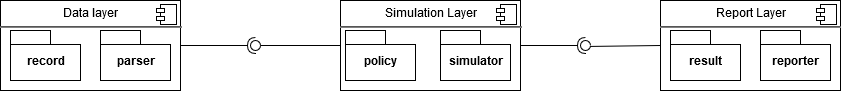

The diagram above was exported from draw.io. Its source (the exported page's mxGraphModel, read from the mxfile embedded in the PNG):
<mxGraphModel dx="1220" dy="691" grid="1" gridSize="10" guides="1" tooltips="1" connect="1" arrows="1" fold="1" page="1" pageScale="1" pageWidth="850" pageHeight="1100" math="0" shadow="0">
  <root>
    <mxCell id="0" />
    <mxCell id="1" parent="0" />
    <mxCell id="2" value="&lt;p style=&quot;margin: 0px ; margin-top: 6px ; text-align: center&quot;&gt;Data layer&lt;br&gt;&lt;/p&gt;&lt;hr&gt;" style="align=left;overflow=fill;html=1;dropTarget=0;" vertex="1" parent="1">
      <mxGeometry x="10" y="210" width="180" height="90" as="geometry" />
    </mxCell>
    <mxCell id="3" value="" style="shape=component;jettyWidth=8;jettyHeight=4;" vertex="1" parent="2">
      <mxGeometry x="1" width="20" height="20" relative="1" as="geometry">
        <mxPoint x="-24" y="4" as="offset" />
      </mxGeometry>
    </mxCell>
    <mxCell id="4" value="record" style="shape=folder;fontStyle=1;spacingTop=10;tabWidth=40;tabHeight=14;tabPosition=left;html=1;" vertex="1" parent="1">
      <mxGeometry x="20" y="240" width="70" height="50" as="geometry" />
    </mxCell>
    <mxCell id="5" value="&lt;p style=&quot;margin: 0px ; margin-top: 6px ; text-align: center&quot;&gt;Simulation Layer&lt;br&gt;&lt;/p&gt;&lt;hr&gt;&lt;p style=&quot;margin: 0px ; margin-left: 8px&quot;&gt;&lt;br&gt;&lt;/p&gt;" style="align=left;overflow=fill;html=1;dropTarget=0;" vertex="1" parent="1">
      <mxGeometry x="350" y="210" width="180" height="90" as="geometry" />
    </mxCell>
    <mxCell id="6" value="" style="shape=component;jettyWidth=8;jettyHeight=4;" vertex="1" parent="5">
      <mxGeometry x="1" width="20" height="20" relative="1" as="geometry">
        <mxPoint x="-24" y="4" as="offset" />
      </mxGeometry>
    </mxCell>
    <mxCell id="7" value="&lt;p style=&quot;margin: 0px ; margin-top: 6px ; text-align: center&quot;&gt;Report Layer&lt;br&gt;&lt;/p&gt;&lt;hr&gt;&lt;p style=&quot;margin: 0px ; margin-left: 8px&quot;&gt;&lt;br&gt;&lt;/p&gt;" style="align=left;overflow=fill;html=1;dropTarget=0;" vertex="1" parent="1">
      <mxGeometry x="670" y="210" width="180" height="90" as="geometry" />
    </mxCell>
    <mxCell id="8" value="" style="shape=component;jettyWidth=8;jettyHeight=4;" vertex="1" parent="7">
      <mxGeometry x="1" width="20" height="20" relative="1" as="geometry">
        <mxPoint x="-24" y="4" as="offset" />
      </mxGeometry>
    </mxCell>
    <mxCell id="9" value="&lt;div&gt;parser&lt;/div&gt;" style="shape=folder;fontStyle=1;spacingTop=10;tabWidth=40;tabHeight=14;tabPosition=left;html=1;" vertex="1" parent="1">
      <mxGeometry x="110" y="240" width="70" height="50" as="geometry" />
    </mxCell>
    <mxCell id="10" value="" style="rounded=0;orthogonalLoop=1;jettySize=auto;html=1;endArrow=none;endFill=0;exitX=0;exitY=0.5;exitDx=0;exitDy=0;" edge="1" source="19" parent="1">
      <mxGeometry relative="1" as="geometry">
        <mxPoint x="250" y="395" as="sourcePoint" />
        <mxPoint x="300" y="255" as="targetPoint" />
        <Array as="points">
          <mxPoint x="260" y="255" />
        </Array>
      </mxGeometry>
    </mxCell>
    <mxCell id="11" value="" style="rounded=0;orthogonalLoop=1;jettySize=auto;html=1;endArrow=halfCircle;endFill=0;endSize=6;strokeWidth=1;exitX=1;exitY=0.5;exitDx=0;exitDy=0;" edge="1" source="2" parent="1">
      <mxGeometry relative="1" as="geometry">
        <mxPoint x="190" y="255" as="sourcePoint" />
        <mxPoint x="265" y="255" as="targetPoint" />
      </mxGeometry>
    </mxCell>
    <mxCell id="12" value="" style="rounded=0;orthogonalLoop=1;jettySize=auto;html=1;endArrow=none;endFill=0;exitX=0;exitY=0.5;exitDx=0;exitDy=0;" edge="1" source="7" parent="1">
      <mxGeometry relative="1" as="geometry">
        <mxPoint x="260" y="455" as="sourcePoint" />
        <mxPoint x="595" y="256" as="targetPoint" />
      </mxGeometry>
    </mxCell>
    <mxCell id="13" value="" style="ellipse;whiteSpace=wrap;html=1;fontFamily=Helvetica;fontSize=12;fontColor=#000000;align=center;strokeColor=#000000;fillColor=#ffffff;points=[];aspect=fixed;resizable=0;" vertex="1" parent="1">
      <mxGeometry x="590" y="250" width="10" height="10" as="geometry" />
    </mxCell>
    <mxCell id="14" value="" style="rounded=0;orthogonalLoop=1;jettySize=auto;html=1;endArrow=halfCircle;endFill=0;endSize=6;strokeWidth=1;exitX=1;exitY=0.5;exitDx=0;exitDy=0;" edge="1" source="5" parent="1">
      <mxGeometry relative="1" as="geometry">
        <mxPoint x="530" y="255" as="sourcePoint" />
        <mxPoint x="595" y="255" as="targetPoint" />
      </mxGeometry>
    </mxCell>
    <mxCell id="15" value="policy" style="shape=folder;fontStyle=1;spacingTop=10;tabWidth=40;tabHeight=14;tabPosition=left;html=1;" vertex="1" parent="1">
      <mxGeometry x="355" y="240" width="70" height="50" as="geometry" />
    </mxCell>
    <mxCell id="16" value="simulator" style="shape=folder;fontStyle=1;spacingTop=10;tabWidth=40;tabHeight=14;tabPosition=left;html=1;" vertex="1" parent="1">
      <mxGeometry x="450" y="240" width="70" height="50" as="geometry" />
    </mxCell>
    <mxCell id="17" value="result" style="shape=folder;fontStyle=1;spacingTop=10;tabWidth=40;tabHeight=14;tabPosition=left;html=1;" vertex="1" parent="1">
      <mxGeometry x="680" y="240" width="70" height="50" as="geometry" />
    </mxCell>
    <mxCell id="18" value="reporter" style="shape=folder;fontStyle=1;spacingTop=10;tabWidth=40;tabHeight=14;tabPosition=left;html=1;" vertex="1" parent="1">
      <mxGeometry x="770" y="240" width="70" height="50" as="geometry" />
    </mxCell>
    <mxCell id="19" value="" style="ellipse;whiteSpace=wrap;html=1;fontFamily=Helvetica;fontSize=12;fontColor=#000000;align=center;strokeColor=#000000;fillColor=#ffffff;points=[];aspect=fixed;resizable=0;" vertex="1" parent="1">
      <mxGeometry x="260" y="250" width="10" height="10" as="geometry" />
    </mxCell>
    <mxCell id="20" value="" style="rounded=0;orthogonalLoop=1;jettySize=auto;html=1;endArrow=none;endFill=0;exitX=0;exitY=0.5;exitDx=0;exitDy=0;" edge="1" source="5" target="19" parent="1">
      <mxGeometry relative="1" as="geometry">
        <mxPoint x="350" y="255" as="sourcePoint" />
        <mxPoint x="300" y="255" as="targetPoint" />
        <Array as="points" />
      </mxGeometry>
    </mxCell>
  </root>
</mxGraphModel>